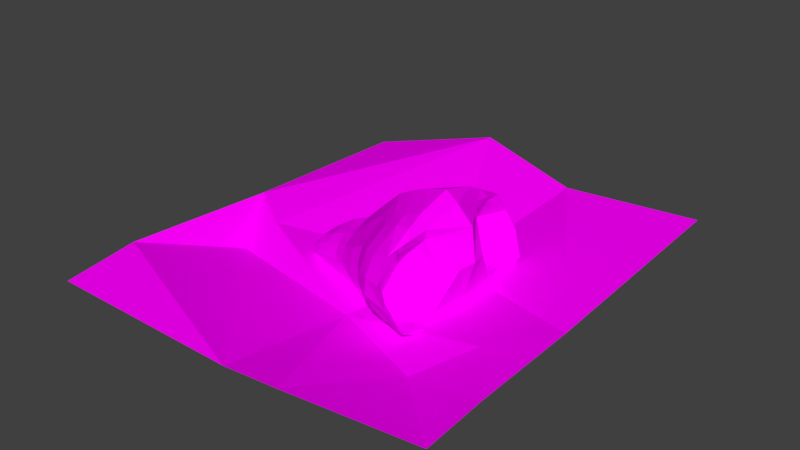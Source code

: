 # Source: nosePackageOpen.blend  (saved by Blender 2.77.0; exported with 4.5.12 LTS)
import bpy
from mathutils import Matrix  # noqa: F401  (used for matrix-valued properties, if any)

bpy.ops.wm.read_factory_settings(use_empty=True)
scene = bpy.context.scene
scene.name = 'Scene'

# ---- collections
col_collection_1 = bpy.data.collections.new('Collection 1'); scene.collection.children.link(col_collection_1)

# ---- images (referenced by path relative to the original .blend; pixels are not part of the script)
import os
ASSET_DIR = os.environ.get("B2B_ASSET_DIR", "")  # directory of the original .blend (textures are referenced by path, not embedded)
HERE = os.path.dirname(os.path.abspath(__file__))  # packed textures are extracted next to this script under _unpacked/

def load_image(name, relpath, width, height, colorspace="sRGB"):
    """Load a texture the original file referenced (path relative to the .blend, or extracted next to this script)."""
    p = next((c for c in (os.path.join(HERE, relpath), os.path.join(ASSET_DIR, relpath)) if relpath and os.path.exists(c)), "")
    if p:
        img = bpy.data.images.load(p, check_existing=True)
        img.name = name
    else:  # same state as the original file: an image datablock whose file is absent (Cycles renders it pink)
        img = bpy.data.images.new(name, width, height)
        img.source = "FILE"
        img.filepath = "//" + (relpath or name)
    img.colorspace_settings.name = colorspace
    return img
img_colorpalette_jpg = load_image('colorPalette.jpg', 'colorPalette.jpg', 1024, 1024, 'sRGB')
img_colorpalette_jpg_001 = load_image('colorPalette.jpg.001', 'colorPalette.jpg', 1024, 1024, 'sRGB')

# ---- materials (node trees are filled in below, after node groups)
mat_material = bpy.data.materials.new('Material')
mat_material.alpha_threshold = 0.0
mat_material.roughness = 0.5
mat_material.line_color = (0.0, 0.0, 0.0, 1.0)
mat_material_001 = bpy.data.materials.new('Material.001')
mat_material_001.alpha_threshold = 0.0
mat_material_001.roughness = 0.5
mat_material_001.line_color = (0.0, 0.0, 0.0, 1.0)

# ---- material node trees
mat_material.use_nodes = True; mat_material.node_tree.nodes.clear()
_N = mat_material.node_tree.nodes; _L = mat_material.node_tree.links
n0 = _N.new('ShaderNodeOutputMaterial'); n0.name = 'Material Output'; n0.location = (300, 300)
n1 = _N.new('ShaderNodeBsdfDiffuse'); n1.name = 'Diffuse BSDF'; n1.location = (10, 300)
n2 = _N.new('ShaderNodeTexImage'); n2.name = 'Image Texture'; n2.location = (228, 132)
n2.width = 140
n2.image = img_colorpalette_jpg
n3 = _N.new('ShaderNodeTexCoord'); n3.name = 'Texture Coordinate'; n3.location = (-183, 230)
_L.new(n1.outputs[0], n0.inputs[0])
_L.new(n3.outputs[2], n2.inputs[0])
_L.new(n2.outputs[0], n1.inputs[0])
n0.is_active_output = True
mat_material_001.use_nodes = True; mat_material_001.node_tree.nodes.clear()
_N = mat_material_001.node_tree.nodes; _L = mat_material_001.node_tree.links
n0 = _N.new('ShaderNodeOutputMaterial'); n0.name = 'Material Output'; n0.location = (300, 300)
n1 = _N.new('ShaderNodeBsdfDiffuse'); n1.name = 'Diffuse BSDF'; n1.location = (10, 300)
n2 = _N.new('ShaderNodeTexCoord'); n2.name = 'Texture Coordinate'; n2.location = (-126, 116)
n3 = _N.new('ShaderNodeTexImage'); n3.name = 'Image Texture'; n3.location = (280, 90)
n3.width = 140
n3.image = img_colorpalette_jpg_001
_L.new(n1.outputs[0], n0.inputs[0])
_L.new(n2.outputs[2], n3.inputs[0])
_L.new(n3.outputs[0], n1.inputs[0])
n0.is_active_output = True

# ---- world
world_world = bpy.data.worlds.new('World'); scene.world = world_world
world_world.color = (0.05088, 0.05088, 0.05088)
world_world.use_sun_shadow = False
world_world.sun_shadow_jitter_overblur = 0.0
world_world.cycles.sampling_method = 'MANUAL'

# ---- meshes
me_plane_001 = bpy.data.meshes.new('Plane.001')
me_plane_001.from_pydata([(-1.016, -1.018, -0.1226), (0.9795, -0.9566, -0.02667), (-0.9529, 1.073, -0.09668), (0.931, 1.179, 0.06582), (0.9818, -0.6353, 0.03276), (0.9603, -0.03595, -0.00462), (0.01172, -1.021, -0.1319), (0.3332, -1.045, -0.006973), (-1.031, 0.201, -0.1552), (-1.034, -0.6344, -0.04219), (0.2664, 1.075, 0.08349), (-0.3455, 1.259, 0.2095), (0.7338, -0.3016, -0.05817), (0.03861, -0.3356, -0.3225), (-0.8607, -0.0991, -0.5029), (-0.7798, 0.04572, -0.2344), (0.1147, 0.332, -0.3545), (0.5693, -0.563, -0.2491)], [], [(6, 9, 0), (6, 14, 9), (9, 14, 8), (8, 11, 2), (15, 16, 11), (15, 8, 14), (14, 13, 15), (13, 7, 17), (1, 17, 7), (12, 13, 17), (16, 10, 11), (10, 5, 3), (5, 16, 12), (12, 17, 4), (4, 5, 12), (8, 15, 11), (15, 13, 16), (14, 6, 13), (13, 6, 7), (1, 4, 17), (12, 16, 13), (5, 10, 16)])
_uv = me_plane_001.uv_layers.new(name='UVMap')
_uv.uv.foreach_set('vector', [0.5067, 0.8503, 0.5067, 0.8573, 0.5045, 0.8564, 0.5075, 0.8423, 0.5075, 0.8484, 0.5045, 0.8451, 0.5045, 0.8451, 0.5075, 0.8484, 0.5052, 0.8503, 0.4925, 0.8498, 0.4968, 0.8567, 0.4931, 0.8551, 0.494, 0.8486, 0.4995, 0.85, 0.4968, 0.8567, 0.494, 0.8486, 0.4925, 0.8498, 0.4935, 0.8473, 0.4935, 0.8473, 0.4989, 0.8461, 0.494, 0.8486, 0.4989, 0.8461, 0.5005, 0.8424, 0.5021, 0.8448, 0.5044, 0.8428, 0.5021, 0.8448, 0.5005, 0.8424, 0.5031, 0.8467, 0.4989, 0.8461, 0.5021, 0.8448, 0.4995, 0.85, 0.5005, 0.8553, 0.4968, 0.8567, 0.5005, 0.8553, 0.5045, 0.8483, 0.5045, 0.8558, 0.5045, 0.8483, 0.4995, 0.85, 0.5031, 0.8467, 0.5031, 0.8467, 0.5021, 0.8448, 0.5045, 0.8448, 0.5045, 0.8448, 0.5045, 0.8483, 0.5031, 0.8467, 0.4925, 0.8498, 0.494, 0.8486, 0.4968, 0.8567, 0.494, 0.8486, 0.4989, 0.8461, 0.4995, 0.85, 0.4935, 0.8473, 0.4986, 0.8423, 0.4989, 0.8461, 0.4989, 0.8461, 0.4986, 0.8423, 0.5005, 0.8424, 0.5044, 0.8428, 0.5045, 0.8448, 0.5021, 0.8448, 0.5031, 0.8467, 0.4995, 0.85, 0.4989, 0.8461, 0.5045, 0.8483, 0.5005, 0.8553, 0.4995, 0.85])
me_plane_001.materials.append(mat_material)
me_plane_001.use_remesh_preserve_volume = False
me_plane_001.use_remesh_preserve_attributes = False
me_plane_001.use_mirror_vertex_groups = False
me_plane_001.update()
me_cube_001 = bpy.data.meshes.new('Cube.001')
me_cube_001.from_pydata([(-0.365, 0.7168, -1.0), (0.2626, 1.058, -0.7489), (0.05132, 1.098, -0.8627), (-0.2, 1.0, -1.0), (0.4431, 0.8509, -0.5183), (-0.5877, 0.2632, 0.2), (-0.2288, 0.2059, 0.8496), (-0.2731, 0.2121, 0.8496), (-0.324, 0.1885, 0.8496), (-0.4531, 0.1783, 0.6657), (-0.1075, 0.3376, 0.4621), (-0.1908, 0.3415, 0.4621), (-0.2851, 0.3076, 0.4621), (-0.493, 0.287, 0.269), (0.145, 0.67, -0.1572), (-0.01301, 0.6704, -0.1572), (-0.1899, 0.5826, -0.1572), (0.2392, 0.9701, -0.5183), (0.0573, 0.9891, -0.5183), (-0.152, 0.8807, -0.5183), (-0.4587, 0.2925, -0.6), (-0.5324, 0.1996, -0.2), (-0.5662, 0.12, 0.2), (-0.55, 0.1938, 0.2), (-0.4995, 0.07119, 0.6), (0.4585, 0.3519, -0.1572), (0.08744, 0.1903, 0.4621), (0.1197, 0.132, 0.4621), (-0.1079, 0.1174, 0.8496), (-0.09695, 0.08122, 0.8496), (-0.2875, 0.1288, 1.0), (-0.2811, 0.0, 1.0), (-0.3359, 0.5039, -1.0), (0.526, 0.4223, -0.8093), (0.8994, 0.0, -0.746), (-0.2367, 0.0, 1.0), (-0.3973, 0.0, 1.0), (-0.4505, 0.0, -0.6), (-0.5274, 0.0, -0.2), (-0.5683, 0.0, 0.2), (-0.5019, 0.0, 0.6), (0.836, 0.0, -0.5183), (0.6752, 0.0, -0.1572), (0.1855, 0.0, 0.4621), (-0.08285, 0.0, 0.8496), (-0.302, 0.0, 1.0), (-0.3358, 0.0, 1.0), (-0.379, 0.0, 1.0), (0.5908, 0.0, -1.08), (0.2, 0.0, -1.124), (-0.2, 0.0, -1.0), (-0.3464, 0.0, -1.0), (0.7084, 0.3795, -0.5378), (0.1731, 0.3126, -0.9202), (-0.2187, 0.4688, -0.9692), (-0.4017, 0.06541, 1.0), (0.6921, 0.5816, -0.746), (-0.2623, 0.1165, 1.0), (-0.4352, 0.4526, -0.6), (-0.5125, 0.3096, -0.2), (-0.4901, 0.118, 0.6), (0.6664, 0.5581, -0.573), (-0.3065, 0.1338, 1.0), (-0.323, 0.1183, 1.0), (-0.374, 0.09679, 1.0), (0.5206, 0.7108, -0.7365), (-0.2192, 0.7491, -0.9232), (-0.5484, 0.3954, -0.2), (-0.5123, 0.1464, 0.6), (0.07061, 0.9982, -0.783), (-0.01131, 0.2991, 0.4621), (-0.1676, 0.1806, 0.8496), (0.5094, 0.9141, -0.746), (0.3204, 0.591, -0.1572), (-0.2516, 0.0, 1.0), (0.7924, 0.0, -0.8876), (0.5993, 0.6465, -0.8059), (0.2592, 0.5866, -0.4386), (0.0354, 0.6041, -0.4386), (0.2318, 0.3845, -0.4386), (0.02326, 0.3587, -0.4386), (-0.2015, 0.4023, -0.4386), (-0.1937, 0.5886, -0.4386), (0.1813, 0.7051, -0.4386), (-0.01418, 0.7257, -0.4386), (-0.1751, 0.6805, -0.4386), (0.7833, 0.4016, -0.746), (0.5368, 0.255, -0.1572), (0.1832, 0.1919, -1.08), (0.6395, 0.4171, -0.8342), (-0.3937, 0.182, 0.7669), (-0.4004, 0.2894, 0.3753), (-0.4854, 0.651, -0.6), (-0.3599, 0.0, 1.0), (-0.3509, 0.3282, -1.0), (-0.349, 0.1063, 1.0), (-0.1543, 0.2743, 0.6587), (-0.2171, 0.2799, 0.6587), (-0.2891, 0.2527, 0.6587), (-0.4628, 0.214, 0.4963), (0.02212, 0.1069, 0.6587), (0.06214, 0.0, 0.6587), (-0.527, 0.0, 0.4383), (0.00199, 0.1539, 0.6587), (-0.5109, 0.1422, 0.4383), (-0.0783, 0.2408, 0.6587), (-0.5401, 0.1837, 0.4383), (-0.5233, 0.08663, 0.4383), (-0.3839, 0.2292, 0.5857), (0.06204, 0.3721, 0.2917), (-0.03072, 0.4207, 0.2917), (-0.1135, 0.4234, 0.2917), (-0.2065, 0.3758, 0.2917), (-0.4889, 0.3469, 0.1239), (-0.562, 0.1448, 0.06399), (0.1637, 0.2341, 0.2917), (0.2514, 0.0, 0.2917), (-0.5615, 0.0, 0.06399), (-0.5451, 0.2317, 0.06399), (-0.5873, 0.3216, 0.06399), (0.1917, 0.1611, 0.2917), (-0.3537, 0.3505, 0.2162), (-0.5471, 0.2736, -0.06801), (0.487, 0.0, 0.04837), (-0.5611, 0.0, -0.06801), (0.3744, 0.2228, 0.04837), (0.3144, 0.3213, 0.04837), (-0.5647, 0.1724, -0.06801), (-0.5906, 0.3767, -0.06801), (0.04325, 0.5716, 0.04837), (-0.08738, 0.5718, 0.04837), (-0.2331, 0.5059, 0.04837), (0.1887, 0.5099, 0.04837), (-0.3982, 0.4477, 0.009802), (0.1998, 0.8499, -0.3378), (0.02674, 0.8595, -0.3378), (-0.17, 0.7614, -0.3378), (0.7653, 0.0, -0.3378), (-0.4984, 0.0, -0.4), (0.6327, 0.3321, -0.3475), (-0.5067, 0.2476, -0.4), (0.5754, 0.4838, -0.3684), (-0.4855, 0.3858, -0.4), (-0.5366, 0.5529, -0.4), (0.3916, 0.7507, -0.3378)], [], [(64, 9, 68, 55), (99, 13, 5, 106), (57, 71, 6, 30), (30, 6, 7, 62), (62, 7, 8, 63), (95, 90, 9, 64), (105, 70, 10, 96), (96, 10, 11, 97), (97, 11, 12, 98), (108, 91, 13, 99), (132, 73, 14, 129), (129, 14, 15, 130), (130, 15, 16, 131), (133, 67, 128), (144, 4, 17, 134), (134, 17, 18, 135), (135, 18, 19, 136), (4, 72, 1, 17), (17, 1, 2, 18), (18, 2, 3, 19), (51, 37, 20, 94), (94, 20, 58, 32), (138, 38, 21, 140), (140, 21, 59, 142), (117, 39, 22, 114), (114, 22, 23, 118), (102, 40, 24, 107), (107, 24, 60, 104), (40, 36, 24), (24, 36, 55, 60), (3, 69, 84, 85), (53, 54, 81, 80), (88, 49, 50, 54), (33, 48, 49, 88), (89, 75, 48, 33), (29, 35, 44), (100, 29, 44, 101), (120, 27, 43, 116), (139, 87, 42, 137), (86, 52, 41, 34), (69, 1, 83, 84), (76, 89, 33, 65), (64, 55, 36, 47), (95, 64, 47, 93), (62, 63, 46, 45), (30, 62, 45, 31), (57, 30, 31, 74), (28, 57, 35, 29), (103, 28, 29, 100), (115, 26, 27, 120), (141, 25, 87, 139), (56, 61, 52, 86), (66, 3, 85, 82), (65, 33, 79, 77), (72, 76, 65, 1), (71, 57, 28), (105, 71, 28, 103), (109, 70, 26, 115), (144, 73, 25, 141), (72, 4, 61, 56), (1, 69, 2), (2, 69, 3), (104, 60, 68, 106), (118, 23, 5, 119), (142, 59, 67, 143), (32, 58, 92, 0), (60, 55, 68), (72, 56, 76), (57, 74, 35), (56, 86, 89, 76), (86, 34, 75, 89), (78, 80, 81, 82), (77, 79, 80, 78), (84, 78, 82, 85), (83, 77, 78, 84), (1, 65, 77, 83), (54, 66, 82, 81), (33, 53, 80, 79), (53, 88, 54), (33, 88, 53), (3, 66, 32, 0), (63, 95, 93, 46), (66, 54, 94, 32), (54, 50, 51, 94), (19, 3, 0, 92), (136, 19, 92, 143), (131, 16, 67, 133), (98, 12, 91, 108), (63, 8, 90, 95), (8, 98, 108, 90), (23, 104, 106, 5), (70, 105, 103, 26), (26, 103, 100, 27), (27, 100, 101, 43), (22, 107, 104, 23), (39, 102, 107, 22), (90, 108, 99, 9), (7, 97, 98, 8), (6, 96, 97, 7), (71, 105, 96, 6), (9, 99, 106, 68), (12, 112, 121, 91), (122, 118, 119, 128), (132, 109, 115, 126), (126, 115, 120, 125), (125, 120, 116, 123), (127, 114, 118, 122), (124, 117, 114, 127), (91, 121, 113, 13), (11, 111, 112, 12), (10, 110, 111, 11), (70, 109, 110, 10), (13, 113, 119, 5), (38, 124, 127, 21), (21, 127, 122, 59), (87, 125, 123, 42), (25, 126, 125, 87), (73, 132, 126, 25), (59, 122, 128, 67), (112, 131, 133, 121), (121, 133, 128, 113), (111, 130, 131, 112), (110, 129, 130, 111), (109, 132, 129, 110), (113, 128, 119), (16, 136, 143, 67), (58, 142, 143, 92), (4, 144, 141, 61), (61, 141, 139, 52), (52, 139, 137, 41), (20, 140, 142, 58), (37, 138, 140, 20), (15, 135, 136, 16), (14, 134, 135, 15), (73, 144, 134, 14)])
_uv = me_cube_001.uv_layers.new(name='UVMap')
_uv.uv.foreach_set('vector', [0.5848, 0.6849, 0.5854, 0.6831, 0.5863, 0.6825, 0.5851, 0.6852, 0.5856, 0.6814, 0.5859, 0.6791, 0.5871, 0.6783, 0.5867, 0.6809, 0.5845, 0.6849, 0.5839, 0.6841, 0.5843, 0.6839, 0.5845, 0.6847, 0.5845, 0.6847, 0.5843, 0.6839, 0.5845, 0.6839, 0.5846, 0.6847, 0.5846, 0.6847, 0.5845, 0.6839, 0.5848, 0.684, 0.5846, 0.6848, 0.5847, 0.6849, 0.585, 0.6838, 0.5854, 0.6831, 0.5848, 0.6849, 0.5834, 0.6823, 0.583, 0.6801, 0.5837, 0.6801, 0.5839, 0.6822, 0.5839, 0.6822, 0.5837, 0.6801, 0.5842, 0.6801, 0.5843, 0.6822, 0.5843, 0.6822, 0.5842, 0.6801, 0.5848, 0.6803, 0.5847, 0.6823, 0.5851, 0.6821, 0.5854, 0.6801, 0.5859, 0.6791, 0.5856, 0.6814, 0.5823, 0.675, 0.582, 0.6727, 0.583, 0.673, 0.5832, 0.6751, 0.5832, 0.6751, 0.583, 0.673, 0.5838, 0.6733, 0.5839, 0.6753, 0.5839, 0.6753, 0.5838, 0.6733, 0.5847, 0.6738, 0.5848, 0.6757, 0.5855, 0.6758, 0.5861, 0.674, 0.5861, 0.6755, 0.5823, 0.6709, 0.5825, 0.6696, 0.5833, 0.6698, 0.5832, 0.6711, 0.5832, 0.6711, 0.5833, 0.6698, 0.5839, 0.6701, 0.5838, 0.6713, 0.5838, 0.6713, 0.5839, 0.6701, 0.5846, 0.6705, 0.5846, 0.6719, 0.5825, 0.6696, 0.5831, 0.6671, 0.5837, 0.6677, 0.5833, 0.6698, 0.5833, 0.6698, 0.5837, 0.6677, 0.5842, 0.668, 0.5839, 0.6701, 0.5839, 0.6701, 0.5842, 0.668, 0.585, 0.6679, 0.5846, 0.6705, 0.5902, 0.666, 0.5906, 0.6705, 0.5896, 0.6705, 0.589, 0.6668, 0.5882, 0.6673, 0.5887, 0.6705, 0.5878, 0.6704, 0.5874, 0.6679, 0.5905, 0.673, 0.5901, 0.6754, 0.5894, 0.675, 0.5896, 0.6727, 0.5888, 0.6725, 0.5888, 0.6747, 0.588, 0.6743, 0.588, 0.6723, 0.5893, 0.6785, 0.5888, 0.6799, 0.5884, 0.6796, 0.5889, 0.6781, 0.5884, 0.6777, 0.588, 0.6792, 0.5876, 0.6788, 0.5878, 0.6772, 0.5878, 0.6821, 0.5871, 0.6835, 0.5869, 0.6833, 0.5876, 0.6819, 0.5873, 0.6815, 0.5867, 0.683, 0.5865, 0.6828, 0.587, 0.6812, 0.5871, 0.6835, 0.5853, 0.686, 0.5869, 0.6833, 0.5867, 0.683, 0.5852, 0.6857, 0.5851, 0.6854, 0.5865, 0.6828, 0.585, 0.6679, 0.5842, 0.6675, 0.5844, 0.666, 0.5846, 0.666, 0.5844, 0.6633, 0.5861, 0.6651, 0.5846, 0.6656, 0.5845, 0.6653, 0.5844, 0.6608, 0.5845, 0.659, 0.5877, 0.6609, 0.587, 0.6627, 0.5819, 0.661, 0.5812, 0.6591, 0.5845, 0.659, 0.5844, 0.6608, 0.5804, 0.6619, 0.5796, 0.6606, 0.5812, 0.6591, 0.5819, 0.661, 0.583, 0.6851, 0.5841, 0.6866, 0.5828, 0.6855, 0.5819, 0.6833, 0.583, 0.6851, 0.5828, 0.6855, 0.5816, 0.6837, 0.5803, 0.6793, 0.5809, 0.6812, 0.5805, 0.6816, 0.5798, 0.6797, 0.5785, 0.6705, 0.5786, 0.6727, 0.5775, 0.673, 0.5773, 0.6705, 0.5798, 0.6637, 0.5787, 0.6683, 0.5773, 0.6679, 0.5785, 0.6623, 0.5842, 0.6675, 0.5837, 0.6677, 0.5841, 0.6659, 0.5844, 0.666, 0.5825, 0.6657, 0.5818, 0.6641, 0.5826, 0.6639, 0.5831, 0.6658, 0.5848, 0.6853, 0.5851, 0.6854, 0.5852, 0.6857, 0.5849, 0.6856, 0.5847, 0.6852, 0.5848, 0.6853, 0.5849, 0.6856, 0.5848, 0.6855, 0.5845, 0.6851, 0.5847, 0.6851, 0.5847, 0.6854, 0.5846, 0.6855, 0.5845, 0.6851, 0.5845, 0.6851, 0.5846, 0.6855, 0.5845, 0.6855, 0.5844, 0.6852, 0.5845, 0.6851, 0.5845, 0.6855, 0.5843, 0.6856, 0.5834, 0.6845, 0.5843, 0.6853, 0.5843, 0.6856, 0.5832, 0.6848, 0.5826, 0.6828, 0.5834, 0.6845, 0.5832, 0.6848, 0.5823, 0.683, 0.5814, 0.6785, 0.5819, 0.6806, 0.5815, 0.6809, 0.5809, 0.6789, 0.5807, 0.6706, 0.5805, 0.673, 0.5797, 0.673, 0.5798, 0.6707, 0.5818, 0.6659, 0.581, 0.6685, 0.58, 0.6686, 0.5809, 0.6648, 0.5854, 0.6668, 0.585, 0.6679, 0.5846, 0.666, 0.5846, 0.6658, 0.5831, 0.6658, 0.5826, 0.6639, 0.5842, 0.6652, 0.5841, 0.6657, 0.5831, 0.6671, 0.5825, 0.6658, 0.5831, 0.6659, 0.5837, 0.6677, 0.5837, 0.6842, 0.5843, 0.6853, 0.5834, 0.6845, 0.5829, 0.6824, 0.5837, 0.6842, 0.5834, 0.6845, 0.5826, 0.6827, 0.5821, 0.6781, 0.5824, 0.6802, 0.5819, 0.6806, 0.5815, 0.6785, 0.5818, 0.6708, 0.5814, 0.6727, 0.5805, 0.673, 0.5807, 0.6706, 0.5826, 0.6667, 0.582, 0.6694, 0.5811, 0.6685, 0.5819, 0.6659, 0.5837, 0.6677, 0.5842, 0.6675, 0.5842, 0.668, 0.5842, 0.668, 0.5842, 0.6675, 0.585, 0.6679, 0.587, 0.6812, 0.5865, 0.6828, 0.5863, 0.6825, 0.5867, 0.6809, 0.5878, 0.6772, 0.5875, 0.6788, 0.5871, 0.6783, 0.5873, 0.6767, 0.588, 0.6723, 0.588, 0.6743, 0.5875, 0.674, 0.5871, 0.6718, 0.5874, 0.6679, 0.5878, 0.6704, 0.5869, 0.6704, 0.5867, 0.6684, 0.5865, 0.6828, 0.5851, 0.6852, 0.5863, 0.6825, 0.5826, 0.6667, 0.5819, 0.6659, 0.5825, 0.6658, 0.5844, 0.6852, 0.5843, 0.6856, 0.5843, 0.6856, 0.5818, 0.6659, 0.5809, 0.6648, 0.5818, 0.6641, 0.5825, 0.6657, 0.5798, 0.6637, 0.5785, 0.6623, 0.5796, 0.6606, 0.5804, 0.6619, 0.5844, 0.6658, 0.5845, 0.6653, 0.5846, 0.6656, 0.5846, 0.6658, 0.5841, 0.6657, 0.5842, 0.6652, 0.5845, 0.6653, 0.5844, 0.6658, 0.5844, 0.666, 0.5843, 0.6657, 0.5846, 0.6658, 0.5846, 0.666, 0.5841, 0.6659, 0.5841, 0.6657, 0.5843, 0.6657, 0.5844, 0.666, 0.5837, 0.6677, 0.5831, 0.6659, 0.5841, 0.6657, 0.5841, 0.6659, 0.5861, 0.6651, 0.5854, 0.6667, 0.5846, 0.6658, 0.5846, 0.6656, 0.5826, 0.6639, 0.5844, 0.6633, 0.5845, 0.6653, 0.5842, 0.6652, 0.5844, 0.6633, 0.5845, 0.6615, 0.5861, 0.6651, 0.5826, 0.6639, 0.5845, 0.6615, 0.5844, 0.6633, 0.585, 0.6679, 0.5854, 0.6668, 0.5861, 0.6669, 0.5856, 0.668, 0.5847, 0.6851, 0.5847, 0.6852, 0.5848, 0.6855, 0.5847, 0.6854, 0.5854, 0.6667, 0.5861, 0.6651, 0.5868, 0.6656, 0.5861, 0.6669, 0.587, 0.6627, 0.5877, 0.6609, 0.5888, 0.6625, 0.588, 0.6638, 0.5846, 0.6705, 0.585, 0.6679, 0.5856, 0.668, 0.5853, 0.6707, 0.5846, 0.6719, 0.5846, 0.6705, 0.5853, 0.6707, 0.5854, 0.6721, 0.5848, 0.6757, 0.5847, 0.6738, 0.5855, 0.6741, 0.5855, 0.6758, 0.5847, 0.6823, 0.5848, 0.6803, 0.5854, 0.6801, 0.5851, 0.6821, 0.5846, 0.6848, 0.5848, 0.684, 0.585, 0.6838, 0.5847, 0.6849, 0.5848, 0.684, 0.5847, 0.6823, 0.5851, 0.6821, 0.585, 0.6838, 0.5875, 0.6788, 0.587, 0.6812, 0.5867, 0.6809, 0.5871, 0.6783, 0.5824, 0.6802, 0.5829, 0.6824, 0.5826, 0.6827, 0.5819, 0.6806, 0.5819, 0.6806, 0.5826, 0.6828, 0.5823, 0.683, 0.5815, 0.6809, 0.5809, 0.6812, 0.5819, 0.6833, 0.5816, 0.6837, 0.5805, 0.6816, 0.588, 0.6792, 0.5873, 0.6815, 0.587, 0.6812, 0.5876, 0.6788, 0.5888, 0.6799, 0.5878, 0.6821, 0.5876, 0.6819, 0.5884, 0.6796, 0.585, 0.6838, 0.5851, 0.6821, 0.5856, 0.6814, 0.5854, 0.6831, 0.5845, 0.6839, 0.5843, 0.6822, 0.5847, 0.6823, 0.5848, 0.684, 0.5843, 0.6839, 0.5839, 0.6822, 0.5843, 0.6822, 0.5845, 0.6839, 0.5839, 0.6841, 0.5834, 0.6823, 0.5839, 0.6822, 0.5843, 0.6839, 0.5854, 0.6831, 0.5856, 0.6814, 0.5867, 0.6809, 0.5863, 0.6825, 0.5848, 0.6803, 0.5845, 0.6784, 0.5851, 0.6782, 0.5854, 0.6801, 0.588, 0.6758, 0.5878, 0.6772, 0.5873, 0.6767, 0.5873, 0.6753, 0.5818, 0.6751, 0.5821, 0.6781, 0.5815, 0.6785, 0.5809, 0.6755, 0.5809, 0.6755, 0.5814, 0.6785, 0.5809, 0.6789, 0.5802, 0.6757, 0.5792, 0.6758, 0.5803, 0.6793, 0.5798, 0.6797, 0.5784, 0.6763, 0.5886, 0.6762, 0.5884, 0.6777, 0.5878, 0.6772, 0.588, 0.6758, 0.5898, 0.677, 0.5893, 0.6785, 0.5889, 0.6781, 0.5892, 0.6766, 0.5854, 0.6801, 0.5851, 0.6782, 0.5858, 0.6774, 0.5859, 0.6791, 0.5842, 0.6801, 0.5839, 0.6781, 0.5845, 0.6784, 0.5848, 0.6803, 0.5837, 0.6801, 0.5833, 0.678, 0.5839, 0.6781, 0.5842, 0.6801, 0.583, 0.6801, 0.5826, 0.678, 0.5833, 0.678, 0.5837, 0.6801, 0.5859, 0.6791, 0.5858, 0.6774, 0.5873, 0.6767, 0.5871, 0.6783, 0.5901, 0.6754, 0.5898, 0.677, 0.5892, 0.6766, 0.5894, 0.675, 0.5888, 0.6747, 0.5886, 0.6762, 0.588, 0.6758, 0.588, 0.6743, 0.5786, 0.6727, 0.5792, 0.6758, 0.5784, 0.6763, 0.5775, 0.673, 0.5805, 0.673, 0.5809, 0.6755, 0.5802, 0.6757, 0.5797, 0.673, 0.5814, 0.6727, 0.5818, 0.6751, 0.5809, 0.6755, 0.5805, 0.673, 0.588, 0.6743, 0.588, 0.6758, 0.5873, 0.6753, 0.5875, 0.674, 0.5845, 0.6784, 0.5848, 0.6757, 0.5855, 0.6758, 0.5851, 0.6782, 0.5851, 0.6782, 0.5855, 0.6758, 0.5861, 0.6755, 0.5858, 0.6774, 0.5839, 0.6781, 0.5839, 0.6753, 0.5848, 0.6757, 0.5845, 0.6784, 0.5833, 0.678, 0.5832, 0.6751, 0.5839, 0.6753, 0.5839, 0.6781, 0.5826, 0.678, 0.5823, 0.675, 0.5832, 0.6751, 0.5833, 0.678, 0.5858, 0.6774, 0.5873, 0.6753, 0.5873, 0.6767, 0.5847, 0.6738, 0.5846, 0.6719, 0.5854, 0.6721, 0.5855, 0.6741, 0.5878, 0.6704, 0.588, 0.6723, 0.5871, 0.6718, 0.5869, 0.6704, 0.582, 0.6694, 0.5818, 0.6708, 0.5807, 0.6706, 0.5811, 0.6685, 0.581, 0.6685, 0.5807, 0.6706, 0.5798, 0.6707, 0.58, 0.6686, 0.5787, 0.6683, 0.5785, 0.6705, 0.5773, 0.6705, 0.5773, 0.6679, 0.5887, 0.6705, 0.5888, 0.6725, 0.588, 0.6723, 0.5878, 0.6704, 0.5906, 0.6705, 0.5905, 0.673, 0.5896, 0.6727, 0.5896, 0.6705, 0.5838, 0.6733, 0.5838, 0.6713, 0.5846, 0.6719, 0.5847, 0.6738, 0.583, 0.673, 0.5832, 0.6711, 0.5838, 0.6713, 0.5838, 0.6733, 0.582, 0.6727, 0.5823, 0.6709, 0.5832, 0.6711, 0.583, 0.673])
me_cube_001.materials.append(mat_material_001)
me_cube_001.use_remesh_preserve_volume = False
me_cube_001.use_remesh_preserve_attributes = False
me_cube_001.use_mirror_vertex_groups = False
me_cube_001.update()

# ---- objects
ob_plane_001 = bpy.data.objects.new('Plane.001', me_plane_001)
ob_cube = bpy.data.objects.new('Cube', me_cube_001)

# ---- transforms, parenting, visibility, modifiers, constraints
ob_plane_001.location = (0.0, 0.0, 0.4242)
ob_plane_001.scale = (2.352, 2.352, 1.0)
ob_plane_001.lineart.crease_threshold = 0.0
ob_cube.location = (0.0, 0.0, 0.5458)
ob_cube.rotation_euler = (-0.0, -1.571, 0.0)
ob_cube.lock_rotations_4d = False
ob_cube.empty_display_type = 'ARROWS'
ob_cube.lineart.crease_threshold = 0.0
_m = ob_cube.modifiers.new('Mirror', 'MIRROR')
_m.use_axis = (False, True, False)
_m.use_clip = True

# ---- collection membership
col_collection_1.objects.link(ob_plane_001)
col_collection_1.objects.link(ob_cube)

# ---- scene / render settings (as saved in the file)
scene.frame_start = 1; scene.frame_end = 250; scene.frame_set(1)
scene.render.engine = 'CYCLES'
scene.render.resolution_percentage = 50
scene.render.dither_intensity = 0.0
scene.cycles.use_denoising = False
scene.cycles.samples = 128
scene.cycles.sampling_pattern = 'TABULATED_SOBOL'
scene.cycles.light_sampling_threshold = 0.0
scene.cycles.use_adaptive_sampling = False
scene.cycles.use_light_tree = False
scene.cycles.blur_glossy = 0.0
scene.cycles.sample_clamp_indirect = 0.0
scene.view_settings.view_transform = 'Standard'
bpy.context.view_layer.update()

# ---- added for rendering (the .blend has no active camera and no usable light): camera, sun
cam_auto = bpy.data.cameras.new('AutoCamera')
cam_auto.lens = 50.0
cam_auto.sensor_width = 36.0
cam_auto.clip_end = 1000.0
ob_auto_camera = bpy.data.objects.new('AutoCamera', cam_auto)
scene.collection.objects.link(ob_auto_camera)
ob_auto_camera.location = (6.74924, -7.9208, 6.13152)
ob_auto_camera.rotation_euler = (1.09748, -7.21219e-08, 0.694738)
scene.camera = ob_auto_camera
light_auto_sun = bpy.data.lights.new('AutoSun', 'SUN')
light_auto_sun.energy = 3.0
light_auto_sun.angle = 0.0523599
ob_auto_sun = bpy.data.objects.new('AutoSun', light_auto_sun)
scene.collection.objects.link(ob_auto_sun)
ob_auto_sun.rotation_euler = (0.872665, 0.174533, 0.523599)
bpy.context.view_layer.update()
